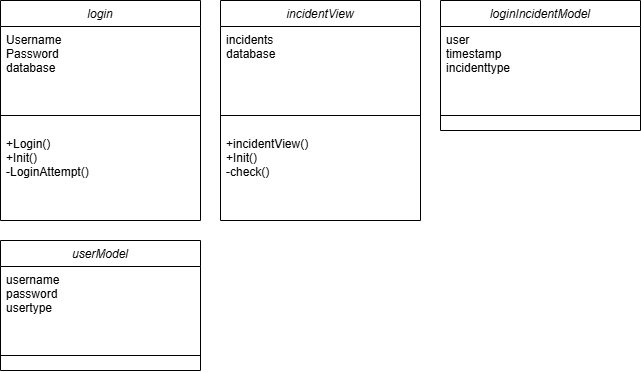

The diagram above was exported from draw.io. Its source (the exported page's mxGraphModel, read from the mxfile embedded in the PNG):
<mxGraphModel dx="1156" dy="630" grid="1" gridSize="10" guides="1" tooltips="1" connect="1" arrows="1" fold="1" page="1" pageScale="1" pageWidth="827" pageHeight="1169" math="0" shadow="0">
  <root>
    <mxCell id="WIyWlLk6GJQsqaUBKTNV-0" />
    <mxCell id="WIyWlLk6GJQsqaUBKTNV-1" parent="WIyWlLk6GJQsqaUBKTNV-0" />
    <mxCell id="zkfFHV4jXpPFQw0GAbJ--0" value="login" style="swimlane;fontStyle=2;align=center;verticalAlign=top;childLayout=stackLayout;horizontal=1;startSize=26;horizontalStack=0;resizeParent=1;resizeLast=0;collapsible=1;marginBottom=0;rounded=0;shadow=0;strokeWidth=1;" parent="WIyWlLk6GJQsqaUBKTNV-1" vertex="1">
      <mxGeometry x="50" y="50" width="200" height="220" as="geometry">
        <mxRectangle x="230" y="140" width="160" height="26" as="alternateBounds" />
      </mxGeometry>
    </mxCell>
    <mxCell id="Sqknlcvc1PwkW_VE6Vtr-11" value="Username&#10;Password&#10;database&#10;" style="text;align=left;verticalAlign=top;spacingLeft=4;spacingRight=4;overflow=hidden;rotatable=0;points=[[0,0.5],[1,0.5]];portConstraint=eastwest;" vertex="1" parent="zkfFHV4jXpPFQw0GAbJ--0">
      <mxGeometry y="26" width="200" height="74" as="geometry" />
    </mxCell>
    <mxCell id="zkfFHV4jXpPFQw0GAbJ--4" value="" style="line;html=1;strokeWidth=1;align=left;verticalAlign=middle;spacingTop=-1;spacingLeft=3;spacingRight=3;rotatable=0;labelPosition=right;points=[];portConstraint=eastwest;" parent="zkfFHV4jXpPFQw0GAbJ--0" vertex="1">
      <mxGeometry y="100" width="200" height="30" as="geometry" />
    </mxCell>
    <mxCell id="Sqknlcvc1PwkW_VE6Vtr-12" value="+Login()&#10;+Init()&#10;-LoginAttempt()" style="text;align=left;verticalAlign=top;spacingLeft=4;spacingRight=4;overflow=hidden;rotatable=0;points=[[0,0.5],[1,0.5]];portConstraint=eastwest;" vertex="1" parent="zkfFHV4jXpPFQw0GAbJ--0">
      <mxGeometry y="130" width="200" height="74" as="geometry" />
    </mxCell>
    <mxCell id="Sqknlcvc1PwkW_VE6Vtr-13" value="incidentView" style="swimlane;fontStyle=2;align=center;verticalAlign=top;childLayout=stackLayout;horizontal=1;startSize=26;horizontalStack=0;resizeParent=1;resizeLast=0;collapsible=1;marginBottom=0;rounded=0;shadow=0;strokeWidth=1;" vertex="1" parent="WIyWlLk6GJQsqaUBKTNV-1">
      <mxGeometry x="270" y="50" width="200" height="220" as="geometry">
        <mxRectangle x="230" y="140" width="160" height="26" as="alternateBounds" />
      </mxGeometry>
    </mxCell>
    <mxCell id="Sqknlcvc1PwkW_VE6Vtr-14" value="incidents&#10;database&#10;" style="text;align=left;verticalAlign=top;spacingLeft=4;spacingRight=4;overflow=hidden;rotatable=0;points=[[0,0.5],[1,0.5]];portConstraint=eastwest;" vertex="1" parent="Sqknlcvc1PwkW_VE6Vtr-13">
      <mxGeometry y="26" width="200" height="74" as="geometry" />
    </mxCell>
    <mxCell id="Sqknlcvc1PwkW_VE6Vtr-15" value="" style="line;html=1;strokeWidth=1;align=left;verticalAlign=middle;spacingTop=-1;spacingLeft=3;spacingRight=3;rotatable=0;labelPosition=right;points=[];portConstraint=eastwest;" vertex="1" parent="Sqknlcvc1PwkW_VE6Vtr-13">
      <mxGeometry y="100" width="200" height="30" as="geometry" />
    </mxCell>
    <mxCell id="Sqknlcvc1PwkW_VE6Vtr-16" value="+incidentView()&#10;+Init()&#10;-check()" style="text;align=left;verticalAlign=top;spacingLeft=4;spacingRight=4;overflow=hidden;rotatable=0;points=[[0,0.5],[1,0.5]];portConstraint=eastwest;" vertex="1" parent="Sqknlcvc1PwkW_VE6Vtr-13">
      <mxGeometry y="130" width="200" height="74" as="geometry" />
    </mxCell>
    <mxCell id="Sqknlcvc1PwkW_VE6Vtr-17" value="loginIncidentModel" style="swimlane;fontStyle=2;align=center;verticalAlign=top;childLayout=stackLayout;horizontal=1;startSize=26;horizontalStack=0;resizeParent=1;resizeLast=0;collapsible=1;marginBottom=0;rounded=0;shadow=0;strokeWidth=1;" vertex="1" parent="WIyWlLk6GJQsqaUBKTNV-1">
      <mxGeometry x="490" y="50" width="200" height="130" as="geometry">
        <mxRectangle x="230" y="140" width="160" height="26" as="alternateBounds" />
      </mxGeometry>
    </mxCell>
    <mxCell id="Sqknlcvc1PwkW_VE6Vtr-18" value="user&#10;timestamp&#10;incidenttype" style="text;align=left;verticalAlign=top;spacingLeft=4;spacingRight=4;overflow=hidden;rotatable=0;points=[[0,0.5],[1,0.5]];portConstraint=eastwest;" vertex="1" parent="Sqknlcvc1PwkW_VE6Vtr-17">
      <mxGeometry y="26" width="200" height="74" as="geometry" />
    </mxCell>
    <mxCell id="Sqknlcvc1PwkW_VE6Vtr-19" value="" style="line;html=1;strokeWidth=1;align=left;verticalAlign=middle;spacingTop=-1;spacingLeft=3;spacingRight=3;rotatable=0;labelPosition=right;points=[];portConstraint=eastwest;" vertex="1" parent="Sqknlcvc1PwkW_VE6Vtr-17">
      <mxGeometry y="100" width="200" height="30" as="geometry" />
    </mxCell>
    <mxCell id="Sqknlcvc1PwkW_VE6Vtr-21" value="userModel" style="swimlane;fontStyle=2;align=center;verticalAlign=top;childLayout=stackLayout;horizontal=1;startSize=26;horizontalStack=0;resizeParent=1;resizeLast=0;collapsible=1;marginBottom=0;rounded=0;shadow=0;strokeWidth=1;" vertex="1" parent="WIyWlLk6GJQsqaUBKTNV-1">
      <mxGeometry x="50" y="290" width="200" height="130" as="geometry">
        <mxRectangle x="230" y="140" width="160" height="26" as="alternateBounds" />
      </mxGeometry>
    </mxCell>
    <mxCell id="Sqknlcvc1PwkW_VE6Vtr-22" value="username&#10;password&#10;usertype" style="text;align=left;verticalAlign=top;spacingLeft=4;spacingRight=4;overflow=hidden;rotatable=0;points=[[0,0.5],[1,0.5]];portConstraint=eastwest;" vertex="1" parent="Sqknlcvc1PwkW_VE6Vtr-21">
      <mxGeometry y="26" width="200" height="74" as="geometry" />
    </mxCell>
    <mxCell id="Sqknlcvc1PwkW_VE6Vtr-23" value="" style="line;html=1;strokeWidth=1;align=left;verticalAlign=middle;spacingTop=-1;spacingLeft=3;spacingRight=3;rotatable=0;labelPosition=right;points=[];portConstraint=eastwest;" vertex="1" parent="Sqknlcvc1PwkW_VE6Vtr-21">
      <mxGeometry y="100" width="200" height="30" as="geometry" />
    </mxCell>
    <mxCell id="Sqknlcvc1PwkW_VE6Vtr-25" value="&lt;br&gt;&lt;div&gt;&lt;br&gt;&lt;/div&gt;" style="text;html=1;align=center;verticalAlign=middle;resizable=0;points=[];autosize=1;strokeColor=none;fillColor=none;" vertex="1" parent="WIyWlLk6GJQsqaUBKTNV-1">
      <mxGeometry x="540" y="173" width="20" height="40" as="geometry" />
    </mxCell>
  </root>
</mxGraphModel>